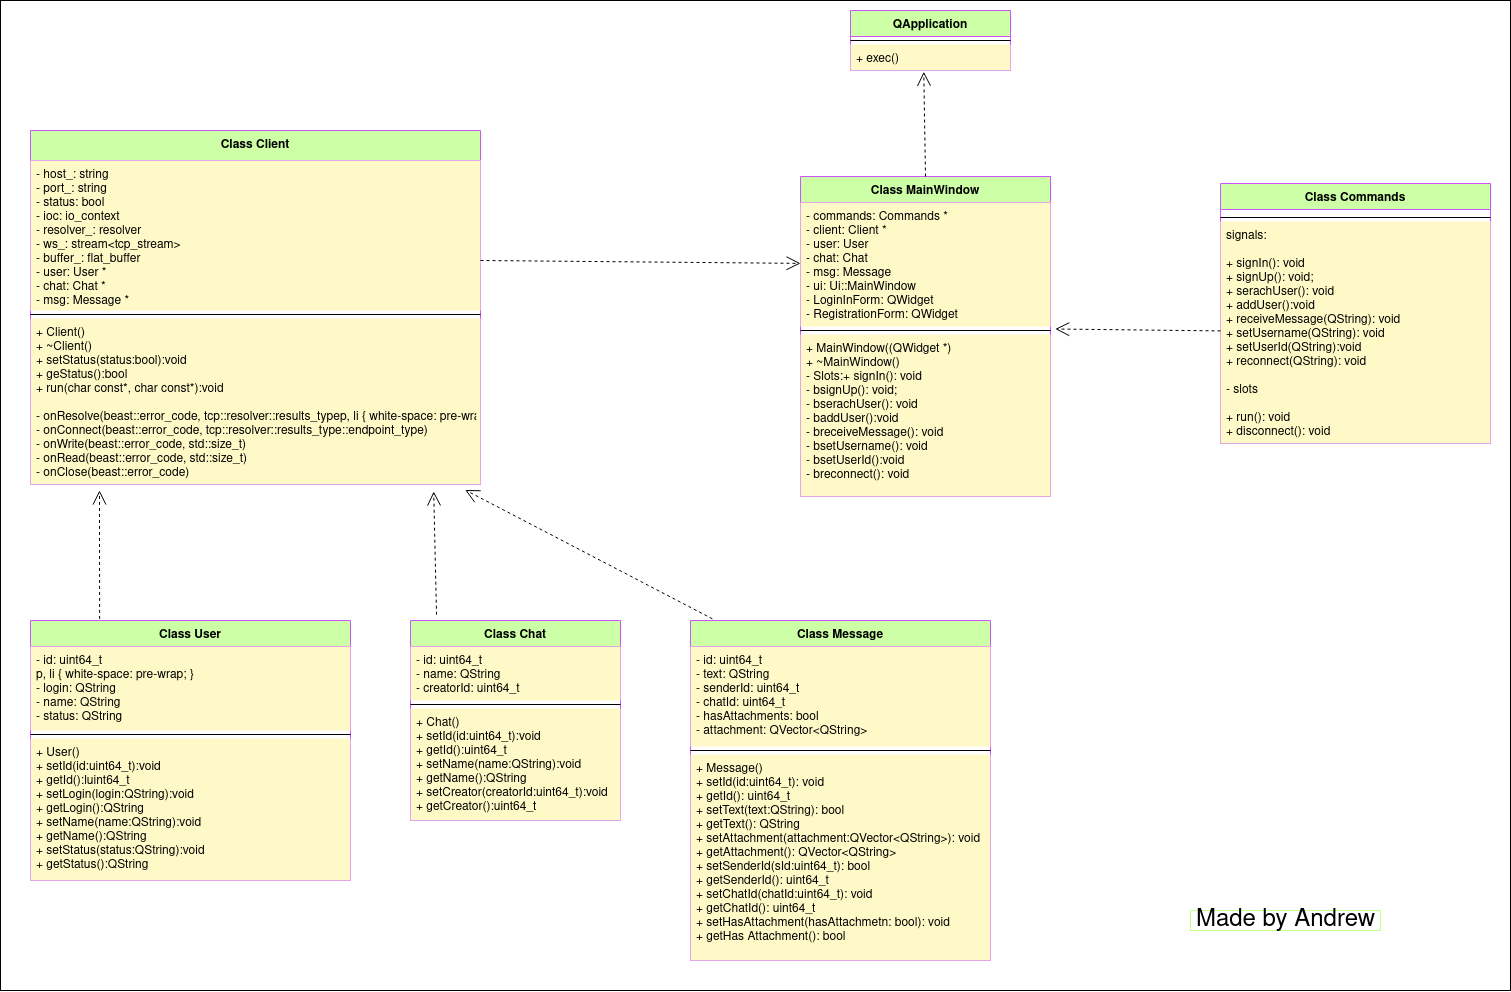

The diagram above was exported from draw.io. Its source (the exported page's mxGraphModel, read from the mxfile embedded in the PNG):
<mxGraphModel dx="3609" dy="881" grid="1" gridSize="10" guides="1" tooltips="1" connect="1" arrows="1" fold="1" page="1" pageScale="1" pageWidth="827" pageHeight="1169" math="0" shadow="0">
  <root>
    <mxCell id="WIyWlLk6GJQsqaUBKTNV-0" />
    <mxCell id="WIyWlLk6GJQsqaUBKTNV-1" parent="WIyWlLk6GJQsqaUBKTNV-0" />
    <mxCell id="QwVAahWlyLN1bJDU_WJK-0" value="" style="rounded=0;whiteSpace=wrap;html=1;" vertex="1" parent="WIyWlLk6GJQsqaUBKTNV-1">
      <mxGeometry x="-830" y="130" width="1510" height="990" as="geometry" />
    </mxCell>
    <mxCell id="PeDmDSctWoNVRPWKnPf8-0" value="Class User" style="swimlane;fontStyle=1;align=center;verticalAlign=top;childLayout=stackLayout;horizontal=1;startSize=26;horizontalStack=0;resizeParent=1;resizeParentMax=0;resizeLast=0;collapsible=1;marginBottom=0;strokeColor=#CC54FF;fillColor=#CCFFA6;" parent="WIyWlLk6GJQsqaUBKTNV-1" vertex="1">
      <mxGeometry x="-800" y="750" width="320" height="260" as="geometry" />
    </mxCell>
    <mxCell id="PeDmDSctWoNVRPWKnPf8-1" value="- id: uint64_t&#10;p, li { white-space: pre-wrap; }&#10;- login: QString&#10;- name: QString&#10;- status: QString&#10;&#10;&#10;" style="text;strokeColor=none;fillColor=#FFF9C7;align=left;verticalAlign=top;spacingLeft=4;spacingRight=4;overflow=hidden;rotatable=0;points=[[0,0.5],[1,0.5]];portConstraint=eastwest;" parent="PeDmDSctWoNVRPWKnPf8-0" vertex="1">
      <mxGeometry y="26" width="320" height="84" as="geometry" />
    </mxCell>
    <mxCell id="PeDmDSctWoNVRPWKnPf8-2" value="" style="line;strokeWidth=1;fillColor=none;align=left;verticalAlign=middle;spacingTop=-1;spacingLeft=3;spacingRight=3;rotatable=0;labelPosition=right;points=[];portConstraint=eastwest;" parent="PeDmDSctWoNVRPWKnPf8-0" vertex="1">
      <mxGeometry y="110" width="320" height="8" as="geometry" />
    </mxCell>
    <mxCell id="PeDmDSctWoNVRPWKnPf8-3" value="+ User()&#10;+ setId(id:uint64_t):void&#10;+ getId():luint64_t&#10;+ setLogin(login:QString):void&#10;+ getLogin():QString&#10;+ setName(name:QString):void&#10;+ getName():QString&#10;+ setStatus(status:QString):void&#10;+ getStatus():QString&#10;&#10;" style="text;strokeColor=none;fillColor=#FFF9C7;align=left;verticalAlign=top;spacingLeft=4;spacingRight=4;overflow=hidden;rotatable=0;points=[[0,0.5],[1,0.5]];portConstraint=eastwest;" parent="PeDmDSctWoNVRPWKnPf8-0" vertex="1">
      <mxGeometry y="118" width="320" height="142" as="geometry" />
    </mxCell>
    <mxCell id="PeDmDSctWoNVRPWKnPf8-4" value="Class Client" style="swimlane;fontStyle=1;align=center;verticalAlign=top;childLayout=stackLayout;horizontal=1;startSize=30;horizontalStack=0;resizeParent=1;resizeParentMax=0;resizeLast=0;collapsible=1;marginBottom=0;strokeColor=#CC54FF;fillColor=#CCFFA6;" parent="WIyWlLk6GJQsqaUBKTNV-1" vertex="1">
      <mxGeometry x="-800" y="260" width="450" height="354" as="geometry" />
    </mxCell>
    <mxCell id="PeDmDSctWoNVRPWKnPf8-5" value="- host_: string&#10;- port_: string&#10;- status: bool&#10;- ioc: io_context&#10;- resolver_: resolver&#10;- ws_: stream&lt;tcp_stream&gt;&#10;- buffer_: flat_buffer&#10;- user: User *&#10;- chat: Chat *&#10;- msg: Message *&#10;&#10;&#10;&#10;&#10;&#10;" style="text;strokeColor=none;fillColor=#FFF9C7;align=left;verticalAlign=top;spacingLeft=4;spacingRight=4;overflow=hidden;rotatable=0;points=[[0,0.5],[1,0.5]];portConstraint=eastwest;" parent="PeDmDSctWoNVRPWKnPf8-4" vertex="1">
      <mxGeometry y="30" width="450" height="150" as="geometry" />
    </mxCell>
    <mxCell id="PeDmDSctWoNVRPWKnPf8-6" value="" style="line;strokeWidth=1;fillColor=none;align=left;verticalAlign=middle;spacingTop=-1;spacingLeft=3;spacingRight=3;rotatable=0;labelPosition=right;points=[];portConstraint=eastwest;" parent="PeDmDSctWoNVRPWKnPf8-4" vertex="1">
      <mxGeometry y="180" width="450" height="8" as="geometry" />
    </mxCell>
    <mxCell id="PeDmDSctWoNVRPWKnPf8-7" value="+ Client()&#10;+ ~Client()&#10;+ setStatus(status:bool):void&#10;+ geStatus():bool&#10;+ run(char const*, char const*):void&#10;&#10;- onResolve(beast::error_code, tcp::resolver::results_typep, li { white-space: pre-wrap; })&#10;- onConnect(beast::error_code, tcp::resolver::results_type::endpoint_type)&#10;- onWrite(beast::error_code, std::size_t)&#10;- onRead(beast::error_code, std::size_t)&#10;- onClose(beast::error_code)&#10;&#10;&#10;&#10;&#10;&#10;" style="text;strokeColor=none;fillColor=#FFF9C7;align=left;verticalAlign=top;spacingLeft=4;spacingRight=4;overflow=hidden;rotatable=0;points=[[0,0.5],[1,0.5]];portConstraint=eastwest;" parent="PeDmDSctWoNVRPWKnPf8-4" vertex="1">
      <mxGeometry y="188" width="450" height="166" as="geometry" />
    </mxCell>
    <mxCell id="Zjt1IKFqWKqVSRXp3miX-2" value="Class Commands" style="swimlane;fontStyle=1;align=center;verticalAlign=top;childLayout=stackLayout;horizontal=1;startSize=26;horizontalStack=0;resizeParent=1;resizeParentMax=0;resizeLast=0;collapsible=1;marginBottom=0;strokeColor=#CC54FF;fillColor=#CCFFA6;" parent="WIyWlLk6GJQsqaUBKTNV-1" vertex="1">
      <mxGeometry x="390" y="313" width="270" height="260" as="geometry" />
    </mxCell>
    <mxCell id="Zjt1IKFqWKqVSRXp3miX-3" value="&#10;" style="text;strokeColor=none;fillColor=none;align=left;verticalAlign=top;spacingLeft=4;spacingRight=4;overflow=hidden;rotatable=0;points=[[0,0.5],[1,0.5]];portConstraint=eastwest;" parent="Zjt1IKFqWKqVSRXp3miX-2" vertex="1">
      <mxGeometry y="26" width="270" height="4" as="geometry" />
    </mxCell>
    <mxCell id="Zjt1IKFqWKqVSRXp3miX-4" value="" style="line;strokeWidth=1;fillColor=none;align=left;verticalAlign=middle;spacingTop=-1;spacingLeft=3;spacingRight=3;rotatable=0;labelPosition=right;points=[];portConstraint=eastwest;" parent="Zjt1IKFqWKqVSRXp3miX-2" vertex="1">
      <mxGeometry y="30" width="270" height="8" as="geometry" />
    </mxCell>
    <mxCell id="Zjt1IKFqWKqVSRXp3miX-5" value="signals:&#10;&#10;+ signIn(): void&#10;+ signUp(): void;&#10;+ serachUser(): void&#10;+ addUser():void&#10;+ receiveMessage(QString): void&#10;+ setUsername(QString): void&#10;+ setUserId(QString):void&#10;+ reconnect(QString): void&#10;&#10;- slots&#10;&#10;+ run(): void&#10;+ disconnect(): void&#10;&#10;&#10;" style="text;strokeColor=none;fillColor=#FFF9C7;align=left;verticalAlign=top;spacingLeft=4;spacingRight=4;overflow=hidden;rotatable=0;points=[[0,0.5],[1,0.5]];portConstraint=eastwest;" parent="Zjt1IKFqWKqVSRXp3miX-2" vertex="1">
      <mxGeometry y="38" width="270" height="222" as="geometry" />
    </mxCell>
    <mxCell id="Zjt1IKFqWKqVSRXp3miX-6" value="Class Chat" style="swimlane;fontStyle=1;align=center;verticalAlign=top;childLayout=stackLayout;horizontal=1;startSize=26;horizontalStack=0;resizeParent=1;resizeParentMax=0;resizeLast=0;collapsible=1;marginBottom=0;strokeColor=#CC54FF;fillColor=#CCFFA6;" parent="WIyWlLk6GJQsqaUBKTNV-1" vertex="1">
      <mxGeometry x="-420" y="750" width="210" height="200" as="geometry" />
    </mxCell>
    <mxCell id="Zjt1IKFqWKqVSRXp3miX-7" value="- id: uint64_t&#10;- name: QString&#10;- creatorId: uint64_t&#10;" style="text;strokeColor=none;fillColor=#FFF9C7;align=left;verticalAlign=top;spacingLeft=4;spacingRight=4;overflow=hidden;rotatable=0;points=[[0,0.5],[1,0.5]];portConstraint=eastwest;" parent="Zjt1IKFqWKqVSRXp3miX-6" vertex="1">
      <mxGeometry y="26" width="210" height="54" as="geometry" />
    </mxCell>
    <mxCell id="Zjt1IKFqWKqVSRXp3miX-8" value="" style="line;strokeWidth=1;fillColor=none;align=left;verticalAlign=middle;spacingTop=-1;spacingLeft=3;spacingRight=3;rotatable=0;labelPosition=right;points=[];portConstraint=eastwest;" parent="Zjt1IKFqWKqVSRXp3miX-6" vertex="1">
      <mxGeometry y="80" width="210" height="8" as="geometry" />
    </mxCell>
    <mxCell id="Zjt1IKFqWKqVSRXp3miX-9" value="+ Chat()&#10;+ setId(id:uint64_t):void&#10;+ getId():uint64_t&#10;+ setName(name:QString):void&#10;+ getName():QString&#10;+ setCreator(creatorId:uint64_t):void&#10;+ getCreator():uint64_t&#10;&#10;" style="text;strokeColor=none;fillColor=#FFF9C7;align=left;verticalAlign=top;spacingLeft=4;spacingRight=4;overflow=hidden;rotatable=0;points=[[0,0.5],[1,0.5]];portConstraint=eastwest;" parent="Zjt1IKFqWKqVSRXp3miX-6" vertex="1">
      <mxGeometry y="88" width="210" height="112" as="geometry" />
    </mxCell>
    <mxCell id="Zjt1IKFqWKqVSRXp3miX-10" value="Class Message" style="swimlane;fontStyle=1;align=center;verticalAlign=top;childLayout=stackLayout;horizontal=1;startSize=26;horizontalStack=0;resizeParent=1;resizeParentMax=0;resizeLast=0;collapsible=1;marginBottom=0;strokeColor=#CC54FF;fillColor=#CCFFA6;" parent="WIyWlLk6GJQsqaUBKTNV-1" vertex="1">
      <mxGeometry x="-140" y="750" width="300" height="340" as="geometry" />
    </mxCell>
    <mxCell id="Zjt1IKFqWKqVSRXp3miX-11" value="- id: uint64_t&#10;- text: QString&#10;- senderId: uint64_t&#10;- chatId: uint64_t&#10;- hasAttachments: bool&#10;- attachment: QVector&lt;QString&gt;&#10;&#10;&#10;" style="text;strokeColor=none;fillColor=#FFF9C7;align=left;verticalAlign=top;spacingLeft=4;spacingRight=4;overflow=hidden;rotatable=0;points=[[0,0.5],[1,0.5]];portConstraint=eastwest;" parent="Zjt1IKFqWKqVSRXp3miX-10" vertex="1">
      <mxGeometry y="26" width="300" height="100" as="geometry" />
    </mxCell>
    <mxCell id="Zjt1IKFqWKqVSRXp3miX-12" value="" style="line;strokeWidth=1;fillColor=none;align=left;verticalAlign=middle;spacingTop=-1;spacingLeft=3;spacingRight=3;rotatable=0;labelPosition=right;points=[];portConstraint=eastwest;" parent="Zjt1IKFqWKqVSRXp3miX-10" vertex="1">
      <mxGeometry y="126" width="300" height="8" as="geometry" />
    </mxCell>
    <mxCell id="Zjt1IKFqWKqVSRXp3miX-13" value="+ Message()&#10;+ setId(id:uint64_t): void&#10;+ getId(): uint64_t&#10;+ setText(text:QString): bool&#10;+ getText(): QString&#10;+ setAttachment(attachment:QVector&lt;QString&gt;): void&#10;+ getAttachment(): QVector&lt;QString&gt;&#10;+ setSenderId(sId:uint64_t): bool&#10;+ getSenderId(): uint64_t&#10;+ setChatId(chatId:uint64_t): void&#10;+ getChatId(): uint64_t&#10;+ setHasAttachment(hasAttachmetn: bool): void&#10;+ getHas Attachment(): bool&#10;&#10;&#10;&#10;&#10;&#10;&#10;" style="text;strokeColor=none;fillColor=#FFF9C7;align=left;verticalAlign=top;spacingLeft=4;spacingRight=4;overflow=hidden;rotatable=0;points=[[0,0.5],[1,0.5]];portConstraint=eastwest;" parent="Zjt1IKFqWKqVSRXp3miX-10" vertex="1">
      <mxGeometry y="134" width="300" height="206" as="geometry" />
    </mxCell>
    <mxCell id="9nETsbhHqbJPSgDPO3Q2-8" value="Class MainWindow" style="swimlane;fontStyle=1;align=center;verticalAlign=top;childLayout=stackLayout;horizontal=1;startSize=26;horizontalStack=0;resizeParent=1;resizeParentMax=0;resizeLast=0;collapsible=1;marginBottom=0;strokeColor=#CC54FF;fillColor=#CCFFA6;" parent="WIyWlLk6GJQsqaUBKTNV-1" vertex="1">
      <mxGeometry x="-30" y="306" width="250" height="320" as="geometry" />
    </mxCell>
    <mxCell id="9nETsbhHqbJPSgDPO3Q2-9" value="- commands: Commands *&#10;- client: Client *&#10;- user: User&#10;- chat: Chat&#10;- msg: Message&#10;- ui: Ui::MainWindow&#10;- LoginInForm: QWidget&#10;- RegistrationForm: QWidget&#10;" style="text;strokeColor=none;fillColor=#FFF9C7;align=left;verticalAlign=top;spacingLeft=4;spacingRight=4;overflow=hidden;rotatable=0;points=[[0,0.5],[1,0.5]];portConstraint=eastwest;" parent="9nETsbhHqbJPSgDPO3Q2-8" vertex="1">
      <mxGeometry y="26" width="250" height="124" as="geometry" />
    </mxCell>
    <mxCell id="9nETsbhHqbJPSgDPO3Q2-10" value="" style="line;strokeWidth=1;fillColor=none;align=left;verticalAlign=middle;spacingTop=-1;spacingLeft=3;spacingRight=3;rotatable=0;labelPosition=right;points=[];portConstraint=eastwest;" parent="9nETsbhHqbJPSgDPO3Q2-8" vertex="1">
      <mxGeometry y="150" width="250" height="8" as="geometry" />
    </mxCell>
    <mxCell id="9nETsbhHqbJPSgDPO3Q2-11" value="+ MainWindow((QWidget *)&#10;+ ~MainWindow()&#10;- Slots:+ signIn(): void&#10;- bsignUp(): void;&#10;- bserachUser(): void&#10;- baddUser():void&#10;- breceiveMessage(): void&#10;- bsetUsername(): void&#10;- bsetUserId():void&#10;- breconnect(): void&#10;" style="text;strokeColor=none;fillColor=#FFF9C7;align=left;verticalAlign=top;spacingLeft=4;spacingRight=4;overflow=hidden;rotatable=0;points=[[0,0.5],[1,0.5]];portConstraint=eastwest;" parent="9nETsbhHqbJPSgDPO3Q2-8" vertex="1">
      <mxGeometry y="158" width="250" height="162" as="geometry" />
    </mxCell>
    <mxCell id="9nETsbhHqbJPSgDPO3Q2-13" value="QApplication" style="swimlane;fontStyle=1;align=center;verticalAlign=top;childLayout=stackLayout;horizontal=1;startSize=26;horizontalStack=0;resizeParent=1;resizeParentMax=0;resizeLast=0;collapsible=1;marginBottom=0;strokeColor=#CC54FF;fillColor=#CCFFA6;" parent="WIyWlLk6GJQsqaUBKTNV-1" vertex="1">
      <mxGeometry x="20" y="140" width="160" height="60" as="geometry" />
    </mxCell>
    <mxCell id="9nETsbhHqbJPSgDPO3Q2-15" value="" style="line;strokeWidth=1;fillColor=none;align=left;verticalAlign=middle;spacingTop=-1;spacingLeft=3;spacingRight=3;rotatable=0;labelPosition=right;points=[];portConstraint=eastwest;" parent="9nETsbhHqbJPSgDPO3Q2-13" vertex="1">
      <mxGeometry y="26" width="160" height="8" as="geometry" />
    </mxCell>
    <mxCell id="9nETsbhHqbJPSgDPO3Q2-16" value="+ exec()" style="text;strokeColor=none;fillColor=#FFF9C7;align=left;verticalAlign=top;spacingLeft=4;spacingRight=4;overflow=hidden;rotatable=0;points=[[0,0.5],[1,0.5]];portConstraint=eastwest;" parent="9nETsbhHqbJPSgDPO3Q2-13" vertex="1">
      <mxGeometry y="34" width="160" height="26" as="geometry" />
    </mxCell>
    <mxCell id="UxVvuwIyBsXn-Kqkdh7I-0" value="" style="endArrow=open;endSize=12;dashed=1;html=1;rounded=0;exitX=0.216;exitY=-0.006;exitDx=0;exitDy=0;exitPerimeter=0;" parent="WIyWlLk6GJQsqaUBKTNV-1" source="PeDmDSctWoNVRPWKnPf8-0" edge="1">
      <mxGeometry x="0.5113" y="41" width="160" relative="1" as="geometry">
        <mxPoint x="-720" y="700" as="sourcePoint" />
        <mxPoint x="-731" y="620" as="targetPoint" />
        <mxPoint as="offset" />
      </mxGeometry>
    </mxCell>
    <mxCell id="UxVvuwIyBsXn-Kqkdh7I-1" value="" style="endArrow=open;endSize=12;dashed=1;html=1;rounded=0;exitX=0.124;exitY=-0.029;exitDx=0;exitDy=0;exitPerimeter=0;entryX=0.896;entryY=1.042;entryDx=0;entryDy=0;entryPerimeter=0;" parent="WIyWlLk6GJQsqaUBKTNV-1" source="Zjt1IKFqWKqVSRXp3miX-6" target="PeDmDSctWoNVRPWKnPf8-7" edge="1">
      <mxGeometry x="0.758" y="114" width="160" relative="1" as="geometry">
        <mxPoint x="-410" y="700" as="sourcePoint" />
        <mxPoint x="-250" y="700" as="targetPoint" />
        <mxPoint as="offset" />
      </mxGeometry>
    </mxCell>
    <mxCell id="UxVvuwIyBsXn-Kqkdh7I-2" value="" style="endArrow=open;endSize=12;dashed=1;html=1;rounded=0;exitX=0.073;exitY=-0.005;exitDx=0;exitDy=0;exitPerimeter=0;entryX=0.966;entryY=1.033;entryDx=0;entryDy=0;entryPerimeter=0;" parent="WIyWlLk6GJQsqaUBKTNV-1" source="Zjt1IKFqWKqVSRXp3miX-10" target="PeDmDSctWoNVRPWKnPf8-7" edge="1">
      <mxGeometry x="0.0431" y="-81" width="160" relative="1" as="geometry">
        <mxPoint x="-130" y="710" as="sourcePoint" />
        <mxPoint x="30" y="710" as="targetPoint" />
        <mxPoint x="-1" as="offset" />
      </mxGeometry>
    </mxCell>
    <mxCell id="UxVvuwIyBsXn-Kqkdh7I-3" value="" style="endArrow=open;endSize=12;dashed=1;html=1;rounded=0;" parent="WIyWlLk6GJQsqaUBKTNV-1" target="9nETsbhHqbJPSgDPO3Q2-9" edge="1">
      <mxGeometry x="-0.0056" y="112" width="160" relative="1" as="geometry">
        <mxPoint x="-350" y="390" as="sourcePoint" />
        <mxPoint x="-150" y="420" as="targetPoint" />
        <mxPoint as="offset" />
      </mxGeometry>
    </mxCell>
    <mxCell id="UxVvuwIyBsXn-Kqkdh7I-5" value="" style="endArrow=open;endSize=12;dashed=1;html=1;rounded=0;entryX=1.019;entryY=-0.034;entryDx=0;entryDy=0;entryPerimeter=0;" parent="WIyWlLk6GJQsqaUBKTNV-1" source="Zjt1IKFqWKqVSRXp3miX-5" target="9nETsbhHqbJPSgDPO3Q2-11" edge="1">
      <mxGeometry x="0.2102" y="-192" width="160" relative="1" as="geometry">
        <mxPoint x="330" y="430" as="sourcePoint" />
        <mxPoint x="550" y="630" as="targetPoint" />
        <mxPoint as="offset" />
      </mxGeometry>
    </mxCell>
    <mxCell id="UxVvuwIyBsXn-Kqkdh7I-7" value="" style="endArrow=open;endSize=12;dashed=1;html=1;rounded=0;exitX=0.5;exitY=0;exitDx=0;exitDy=0;entryX=0.458;entryY=1.049;entryDx=0;entryDy=0;entryPerimeter=0;" parent="WIyWlLk6GJQsqaUBKTNV-1" source="9nETsbhHqbJPSgDPO3Q2-8" target="9nETsbhHqbJPSgDPO3Q2-16" edge="1">
      <mxGeometry x="0.2052" y="-176" width="160" relative="1" as="geometry">
        <mxPoint x="110" y="260" as="sourcePoint" />
        <mxPoint x="95" y="210" as="targetPoint" />
        <mxPoint as="offset" />
      </mxGeometry>
    </mxCell>
    <mxCell id="QwVAahWlyLN1bJDU_WJK-1" value="&lt;font style=&quot;font-size: 24px&quot;&gt;Made by Andrew&lt;/font&gt;" style="text;html=1;resizable=0;autosize=1;align=center;verticalAlign=middle;points=[];fillColor=none;strokeColor=#C2FF85;rounded=0;" vertex="1" parent="WIyWlLk6GJQsqaUBKTNV-1">
      <mxGeometry x="360" y="1040" width="190" height="20" as="geometry" />
    </mxCell>
  </root>
</mxGraphModel>